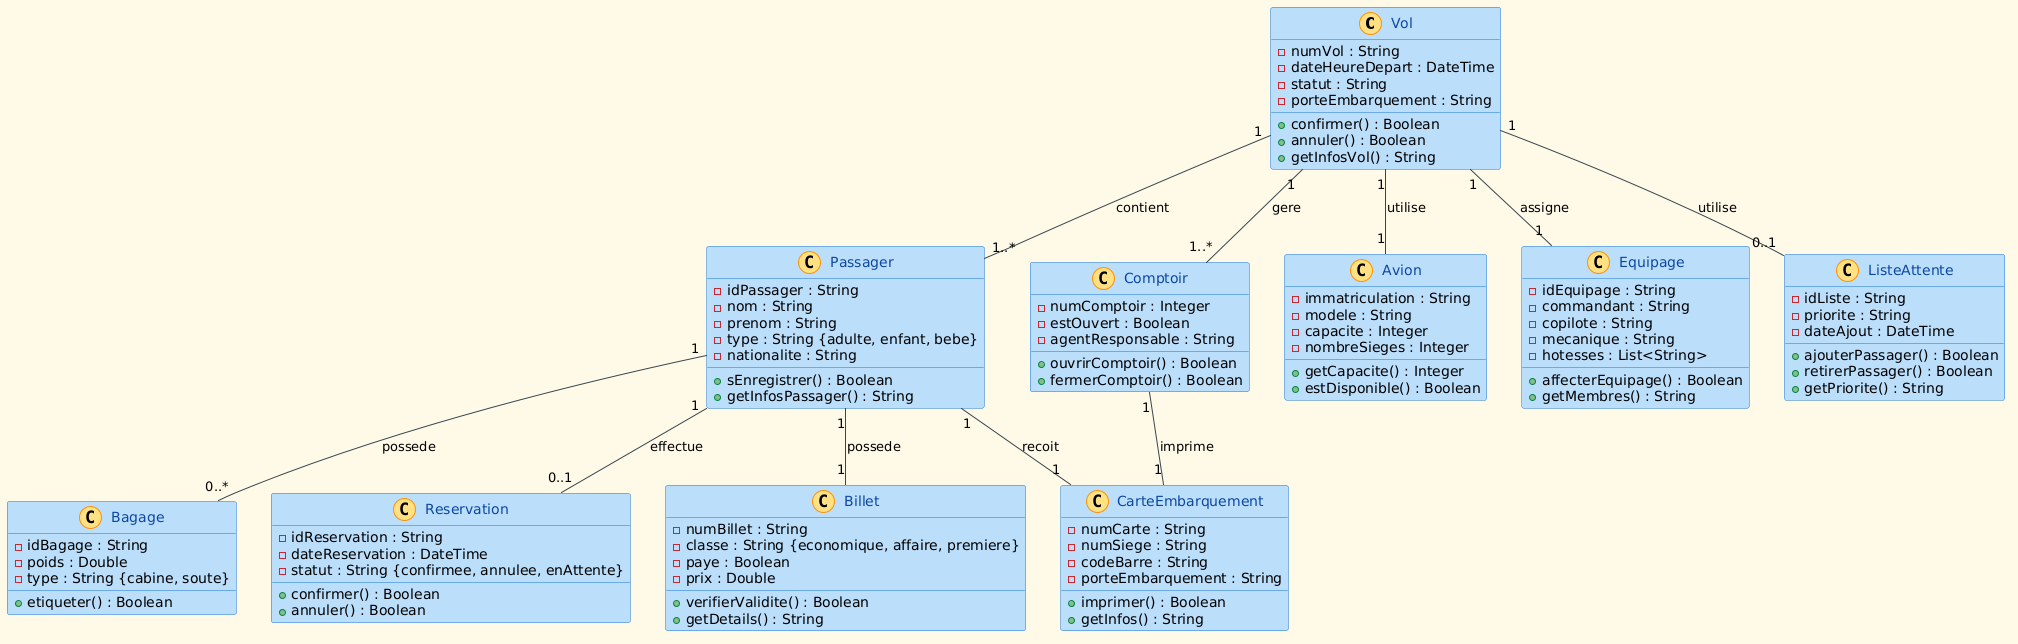

The diagram above was rendered by PlantUML. Its source (embedded in the PNG):
@startuml
' ============================================
' Paramètres de couleurs
' ============================================
skinparam backgroundColor #FFF8E7
skinparam classBackgroundColor #BBDEFB
skinparam classBorderColor #1976D2
skinparam classFontColor #0D47A1
skinparam attributeFontColor #37474F
skinparam methodFontColor #37474F
skinparam stereotypeCBackgroundColor #FFE082
skinparam stereotypeCBorderColor #FF8F00
skinparam arrowColor #37474F
skinparam packageBorderColor #43A047
skinparam packageFontColor #1B5E20
skinparam packageBackgroundColor #E8F5E9

' ============================================
' Classes (métier)
' ============================================

class Vol {
  - numVol : String
  - dateHeureDepart : DateTime
  - statut : String
  - porteEmbarquement : String
  + confirmer() : Boolean
  + annuler() : Boolean
  + getInfosVol() : String
}

class Passager {
  - idPassager : String
  - nom : String
  - prenom : String
  - type : String {adulte, enfant, bebe}
  - nationalite : String
  + sEnregistrer() : Boolean
  + getInfosPassager() : String
}

class Billet {
  - numBillet : String
  - classe : String {economique, affaire, premiere}
  - paye : Boolean
  - prix : Double
  + verifierValidite() : Boolean
  + getDetails() : String
}

class Reservation {
  - idReservation : String
  - dateReservation : DateTime
  - statut : String {confirmee, annulee, enAttente}
  + confirmer() : Boolean
  + annuler() : Boolean
}

class Avion {
  - immatriculation : String
  - modele : String
  - capacite : Integer
  - nombreSieges : Integer
  + getCapacite() : Integer
  + estDisponible() : Boolean
}

class Equipage {
  - idEquipage : String
  - commandant : String
  - copilote : String
  - mecanique : String
  - hotesses : List<String>
  + affecterEquipage() : Boolean
  + getMembres() : String
}

class Comptoir {
  - numComptoir : Integer
  - estOuvert : Boolean
  - agentResponsable : String
  + ouvrirComptoir() : Boolean
  + fermerComptoir() : Boolean
}

class CarteEmbarquement {
  - numCarte : String
  - numSiege : String
  - codeBarre : String
  - porteEmbarquement : String
  + imprimer() : Boolean
  + getInfos() : String
}

class Bagage {
  - idBagage : String
  - poids : Double
  - type : String {cabine, soute}
  + etiqueter() : Boolean
}

class ListeAttente {
  - idListe : String
  - priorite : String
  - dateAjout : DateTime
  + ajouterPassager() : Boolean
  + retirerPassager() : Boolean
  + getPriorite() : String
}

' ============================================
' Relations (associations)
' ============================================

Vol "1" -- "1..*" Passager : contient
Vol "1" -- "1" Avion : utilise
Vol "1" -- "1" Equipage : assigne
Vol "1" -- "1..*" Comptoir : gere

Passager "1" -- "1" Billet : possede
Passager "1" -- "0..1" Reservation : effectue
Passager "1" -- "1" CarteEmbarquement : recoit
Passager "1" -- "0..*" Bagage : possede

Comptoir "1" -- "1" CarteEmbarquement : imprime

Vol "1" -- "0..1" ListeAttente : utilise

' ============================================
' Relations d'héritage (si besoin plus tard)
' ============================================
' Personne <|-- Passager
' Personne <|-- Agent
' class Personne {
'   - nom : String
'   - prenom : String
'   - email : String
' }
@enduml